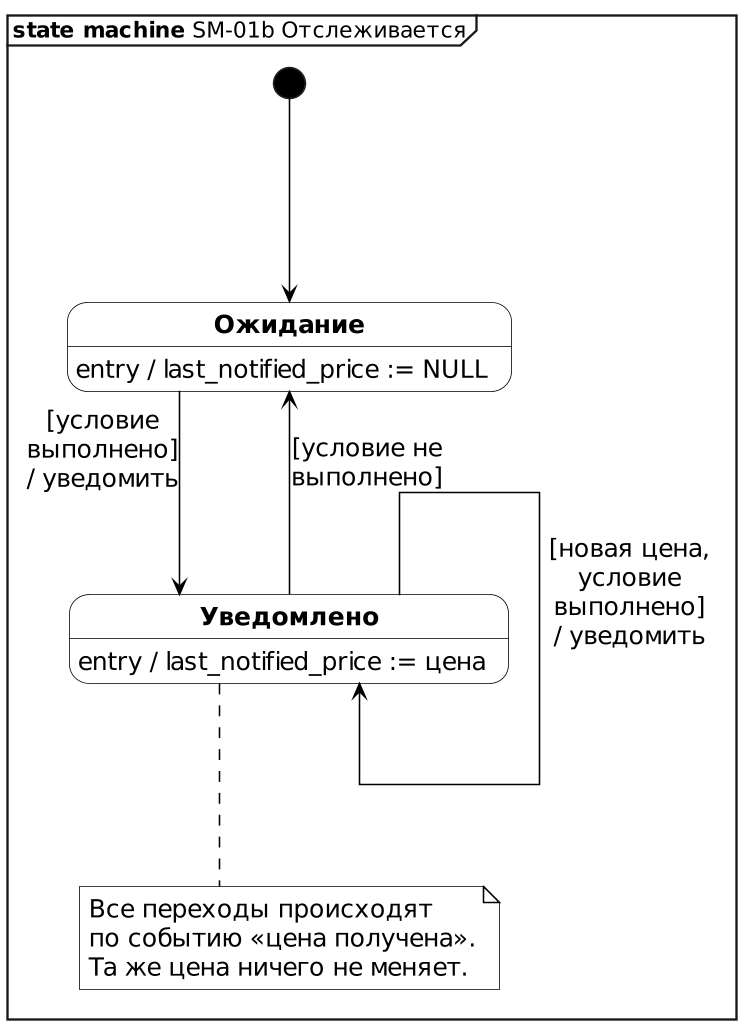

The diagram above was rendered by PlantUML. Its source (embedded in the PNG):
@startuml sm-01b-tracked
skinparamlocked dpi 150
' SM-01b. Вложенные состояния «Отслеживается»: защита
' от повторных уведомлений (REQ-FUNC-026, DV-010).
' Рамка диаграммы обозначает составное состояние SM-01a.
!include _style.iuml
mainframe **state machine** SM-01b Отслеживается
skinparam nodesep 80
skinparam ranksep 130
hide empty description

state "<b>Ожидание</b>" as Idle
state "<b>Уведомлено</b>" as Notified
Idle : entry / last_notified_price := NULL
Notified : entry / last_notified_price := цена

[*] -down-> Idle
Idle <-down- Notified : [условие не\nвыполнено]
Idle -down-> Notified : [условие\nвыполнено]\n/ уведомить
Notified -down-> Notified : [новая цена,\nусловие\nвыполнено]\n/ уведомить
note bottom of Notified
  Все переходы происходят
  по событию «цена получена».
  Та же цена ничего не меняет.
end note
@enduml